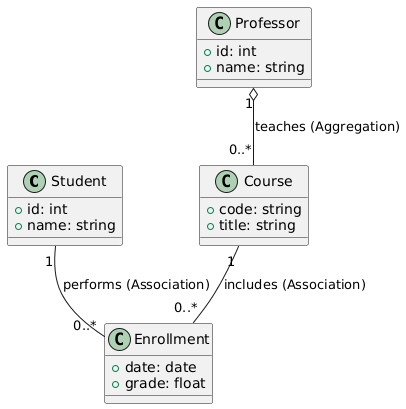

The diagram above was rendered by PlantUML. Its source (embedded in the PNG):
@startuml
class Student {
  +id: int
  +name: string
}

class Course {
  +code: string
  +title: string
}

class Enrollment {
  +date: date
  +grade: float
}

class Professor {
  +id: int
  +name: string
}

Professor "1" o-- "0..*" Course : teaches (Aggregation)
Student "1" -- "0..*" Enrollment : performs (Association)
Course "1" -- "0..*" Enrollment : includes (Association)
@enduml